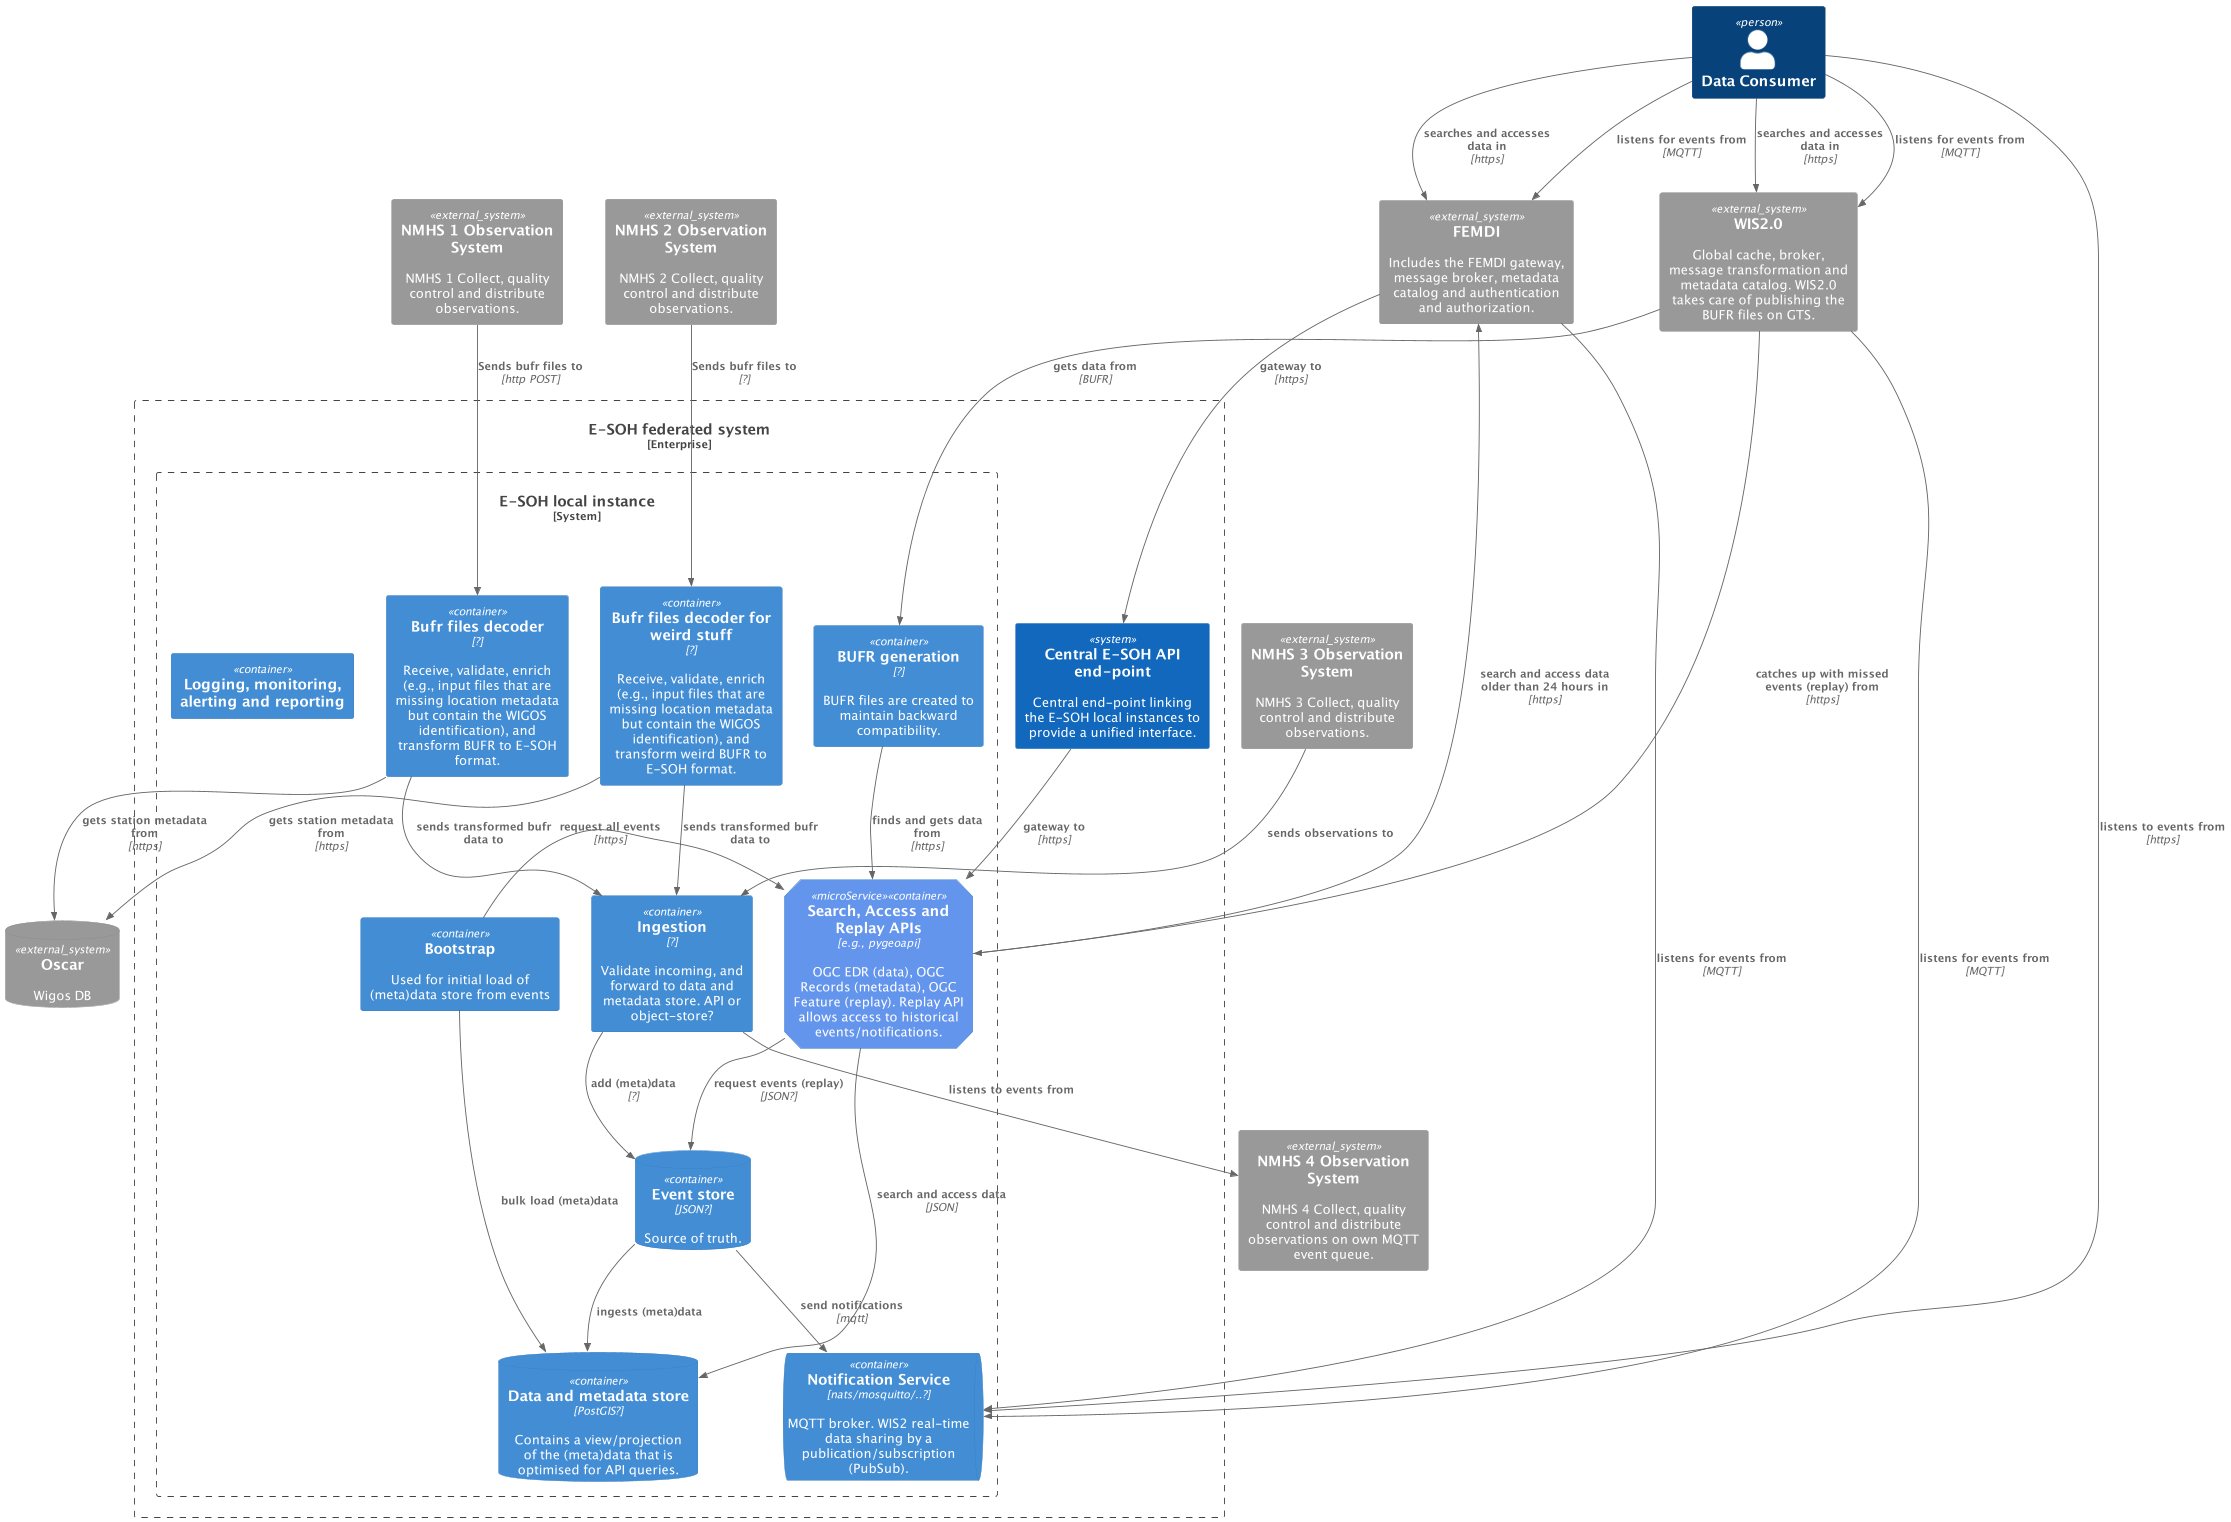

The diagram above was rendered by PlantUML. Its source (embedded in the PNG):
@startuml "c4-container-diagram"
!include https://raw.githubusercontent.com/plantuml-stdlib/C4-PlantUML/master/C4_Container.puml

AddElementTag("microService", $shape=EightSidedShape(), $bgColor="CornflowerBlue", $fontColor="white", $legendText="micro service\neight sided")

SystemDb_Ext(oscar, "Oscar", "Wigos DB")
System_Ext(femdi, "FEMDI", "Includes the FEMDI gateway, message broker, metadata catalog and authentication and authorization.")
System_Ext(wis2, "WIS2.0", "Global cache, broker, message transformation and metadata catalog. WIS2.0 takes care of publishing the BUFR files on GTS.")
System_Ext(NMHSObs1,"NMHS 1 Observation System", "NMHS 1 Collect, quality control and distribute observations.")
System_Ext(NMHSObs2,"NMHS 2 Observation System", "NMHS 2 Collect, quality control and distribute observations.")
System_Ext(NMHSObs3,"NMHS 3 Observation System", "NMHS 3 Collect, quality control and distribute observations.")
System_Ext(NMHSObs4,"NMHS 4 Observation System", "NMHS 4 Collect, quality control and distribute observations on own MQTT event queue.")

Person(consumer, "Data Consumer")

Enterprise_Boundary(esoh_all, "E-SOH federated system"){
  System(proxy, "Central E-SOH API end-point", "Central end-point linking the E-SOH local instances to provide a unified interface.")

  System_Boundary(esoh_fed, "E-SOH local instance"){
    ContainerQueue(queue, "Notification Service", "nats/mosquitto/..?", "MQTT broker. WIS2 real-time data sharing by a publication/subscription (PubSub).")

    Container(api, "Search, Access and Replay APIs", "e.g., pygeoapi", "OGC EDR (data), OGC Records (metadata), OGC Feature (replay). Replay API allows access to historical events/notifications.", $tags = "microService")

    Container(IngestionService, "Ingestion", "?", "Validate incoming, and forward to data and metadata store. API or object-store?")
    Container(SingleBufrReceiver, "Bufr files decoder", "?", "Receive, validate, enrich (e.g., input files that are missing location metadata but contain the WIGOS identification), and transform BUFR to E-SOH format.")
    Container(CustomBufrReceiver, "Bufr files decoder for weird stuff", "?", "Receive, validate, enrich (e.g., input files that are missing location metadata but contain the WIGOS identification), and transform weird BUFR to E-SOH format.")

    Container(bufr_generator, "BUFR generation", "?", "BUFR files are created to maintain backward compatibility.")
    Container(lmar, "Logging, monitoring, alerting and reporting", "")


    ContainerDb(eventstore, "Event store", "JSON?", "Source of truth.")
    ContainerDb(db, "Data and metadata store", "PostGIS?", "Contains a view/projection of the (meta)data that is optimised for API queries.")
    Container(bootstrap, "Bootstrap", "", "Used for initial load of (meta)data store from events")
  }
}

Rel(NMHSObs1, SingleBufrReceiver, "Sends bufr files to", "http POST")
Rel(NMHSObs2, CustomBufrReceiver, "Sends bufr files to", "?")

Rel(SingleBufrReceiver, oscar, "gets station metadata from", "https")
Rel(CustomBufrReceiver, oscar, "gets station metadata from", "https")

Rel(NMHSObs3, IngestionService, "sends observations to", "")
Rel(IngestionService, NMHSObs4, "listens to events from", "")
Rel(SingleBufrReceiver, IngestionService, "sends transformed bufr data to", "")
Rel(CustomBufrReceiver, IngestionService, "sends transformed bufr data to", "")

Rel(IngestionService, eventstore, "add (meta)data", "?")

Rel(eventstore, db, "ingests (meta)data", "")
Rel(eventstore, queue, "send notifications", "mqtt")

Rel(wis2, api, "catches up with missed events (replay) from", "https")
Rel(femdi, queue, "listens for events from", "MQTT")
Rel(api,  db, "search and access data", "JSON")
Rel(api,  femdi, "search and access data older than 24 hours in", "https")

Rel(wis2, queue, "listens for events from", "MQTT")

Rel(bufr_generator, api, "finds and gets data from", "https")
Rel(wis2, bufr_generator, "gets data from", "BUFR")

Rel(consumer, femdi, "searches and accesses data in", "https")
Rel(consumer, femdi, "listens for events from", "MQTT")
Rel(consumer, wis2, "searches and accesses data in", "https")
Rel(consumer, wis2, "listens for events from", "MQTT")
Rel(proxy, api, "gateway to", "https")
Rel(femdi, proxy, "gateway to", "https")

Rel(consumer, queue, "listens to events from", "https")

Rel(bootstrap, db, "bulk load (meta)data", "")
Rel(api, eventstore, "request events (replay)", "JSON?")
Rel_R(bootstrap, api, "request all events", "https")


@enduml